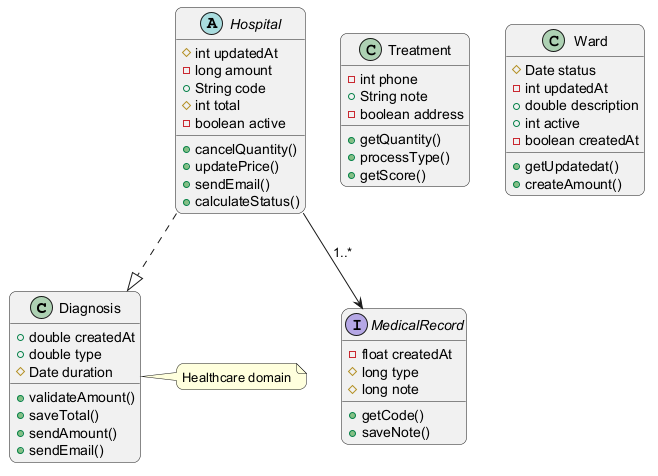

The diagram above was rendered by PlantUML. Its source (embedded in the PNG):
@startuml
skinparam backgroundColor #FFFFFF
skinparam roundCorner 15
class Diagnosis {
  +double createdAt
  +double type
  #Date duration
  +validateAmount()
  +saveTotal()
  +sendAmount()
  +sendEmail()
}
class Treatment {
  -int phone
  +String note
  -boolean address
  +getQuantity()
  +processType()
  +getScore()
}
class Ward {
  #Date status
  -int updatedAt
  +double description
  +int active
  -boolean createdAt
  +getUpdatedat()
  +createAmount()
}
interface MedicalRecord {
  -float createdAt
  #long type
  #long note
  +getCode()
  +saveNote()
}
abstract class Hospital {
  #int updatedAt
  -long amount
  +String code
  #int total
  -boolean active
  +cancelQuantity()
  +updatePrice()
  +sendEmail()
  +calculateStatus()
}
Hospital ..|> Diagnosis
Hospital --> MedicalRecord : "1..*"
note right of Diagnosis : Healthcare domain
@enduml